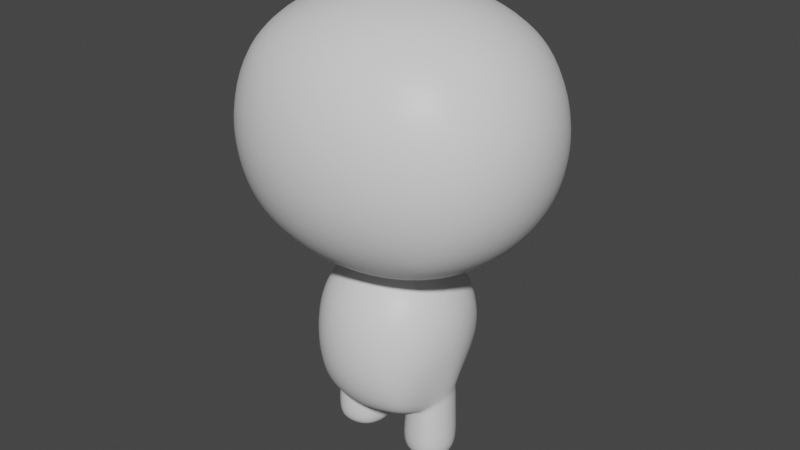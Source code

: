 # Source: fox-v1.blend  (saved by Blender 3.6.11; exported with 4.5.12 LTS)
import bpy
from mathutils import Matrix  # noqa: F401  (used for matrix-valued properties, if any)

bpy.ops.wm.read_factory_settings(use_empty=True)
scene = bpy.context.scene
scene.name = 'Scene'

# ---- collections
col_collection = bpy.data.collections.new('Collection'); scene.collection.children.link(col_collection)

# ---- materials (node trees are filled in below, after node groups)
mat_material = bpy.data.materials.new('Material')
mat_material.alpha_threshold = 0.0
mat_material.use_transparent_shadow = False
mat_material.roughness = 0.5
mat_material.line_color = (0.0, 0.0, 0.0, 1.0)

# ---- material node trees
mat_material.use_nodes = True; mat_material.node_tree.nodes.clear()
_N = mat_material.node_tree.nodes; _L = mat_material.node_tree.links
n0 = _N.new('ShaderNodeOutputMaterial'); n0.name = 'Material Output'; n0.location = (300, 300)
n1 = _N.new('ShaderNodeBsdfPrincipled'); n1.name = 'Principled BSDF'; n1.location = (10, 300)
n1.distribution = 'GGX'
n1.subsurface_method = 'RANDOM_WALK_SKIN'
n1.inputs[3].default_value = 1.45
n1.inputs[27].default_value = (0.0, 0.0, 0.0, 1.0)
n1.inputs[28].default_value = 1.0
_L.new(n1.outputs[0], n0.inputs[0])
n0.is_active_output = True

# ---- world
world_world = bpy.data.worlds.new('World'); scene.world = world_world
world_world.use_nodes = True; world_world.node_tree.nodes.clear()
_N = world_world.node_tree.nodes; _L = world_world.node_tree.links
n0 = _N.new('ShaderNodeOutputWorld'); n0.name = 'World Output'; n0.location = (300, 300)
n1 = _N.new('ShaderNodeBackground'); n1.name = 'Background'; n1.location = (10, 300)
n1.inputs[0].default_value = (0.05088, 0.05088, 0.05088, 1.0)
_L.new(n1.outputs[0], n0.inputs[0])
n0.is_active_output = True
world_world.color = (0.05088, 0.05088, 0.05088)
world_world.use_sun_shadow = False
world_world.sun_shadow_jitter_overblur = 0.0

# ---- meshes
me_cube = bpy.data.meshes.new('Cube')
me_cube.from_pydata([(-0.4877, 0.5012, 0.5577), (-0.4973, 0.5, -0.6451), (-0.4153, -0.4928, 0.4749), (-0.4973, -0.5, -0.6451), (-0.5703, 0.2966, -0.7351), (-0.6072, 1.585e-08, -0.7806), (-0.5703, -0.2966, -0.7351), (0.0, 0.6096, -0.7799), (-0.2945, 0.5729, -0.7346), (-0.57, -0.5729, -0.3995), (-0.5896, -0.6096, -0.03231), (-0.4969, -0.5592, 0.268), (-0.5571, 0.5831, 0.3368), (-0.5896, 0.6096, -0.03231), (-0.57, 0.5729, -0.3995), (0.0, -0.6082, 0.6216), (-0.2521, -0.5682, 0.5757), (-0.2945, -0.5729, -0.7346), (0.0, -0.6096, -0.7799), (-0.4417, -0.3011, 0.5539), (-0.4722, 0.2835, 0.6763), (-0.2837, 0.5766, 0.6119), (0.0, 0.611, 0.6266), (0.0, 0.3418, 0.7572), (-0.2506, 0.2195, 0.6954), (0.0, 0.005279, 0.7391), (-0.1733, -0.01646, 0.7225), (0.0, -0.3212, 0.799), (-0.2272, -0.2283, 0.6017), (0.0, -0.7818, -0.4463), (0.0, -0.8395, -0.03865), (0.0, -0.7818, 0.3342), (-0.3137, -0.729, -0.4246), (-0.3312, -0.7818, -0.03715), (-0.3112, -0.729, 0.3176), (-0.7258, -0.3162, -0.4258), (-0.738, -0.3303, -0.03933), (-0.6105, -0.2106, 0.4224), (-0.7787, 2.525e-08, -0.448), (-0.8023, 0.001401, -0.03993), (-0.7215, 0.008558, 0.4663), (-0.7258, 0.3162, -0.4258), (-0.7426, 0.3359, -0.03402), (-0.6338, 0.2369, 0.5161), (-0.3145, 0.3162, -0.935), (0.0, 0.3331, -1.009), (-0.3319, -1.399e-08, -1.009), (0.0, -5.609e-09, -1.101), (-0.3145, -0.3162, -0.935), (0.0, -0.3331, -1.009), (-0.3137, 0.729, -0.4246), (-0.3312, 0.7818, -0.03715), (-0.3112, 0.729, 0.3176), (0.0, 0.7818, -0.4463), (0.0, 0.8395, -0.03865), (0.0, 0.7818, 0.3342), (-0.4417, -0.3011, 0.5539), (-0.4722, 0.2835, 0.6763), (-0.2506, 0.2195, 0.6954), (-0.1733, -0.01646, 0.7225), (-0.2272, -0.2283, 0.6017), (-0.6105, -0.2106, 0.4224), (-0.7215, 0.008558, 0.4663), (-0.6338, 0.2369, 0.5161), (-0.4329, -0.3309, 0.9626), (-0.4664, 0.3118, 0.9626), (-0.2228, 0.2414, 0.9626), (-0.1378, -0.01799, 0.9626), (-0.1971, -0.2509, 0.9626), (-0.6184, -0.2315, 0.9626), (-0.7405, 0.00951, 0.9626), (-0.6441, 0.2605, 0.9626), (-0.4329, -0.3309, 1.246), (-0.4664, 0.3118, 1.246), (-0.2228, 0.2414, 1.246), (-0.1378, -0.01799, 1.246), (-0.1971, -0.2509, 1.246), (-0.6184, -0.2315, 1.246), (-0.7405, 0.00951, 1.246), (-0.6441, 0.2605, 1.246), (-0.4325, -0.03374, 1.246), (-0.4359, 0.03003, 1.246), (-0.4117, 0.02305, 1.246), (-0.4033, -0.002691, 1.246), (-0.4091, -0.0258, 1.246), (-0.451, -0.02387, 1.246), (-0.4631, 3.796e-05, 1.246), (-0.4535, 0.02495, 1.246)], [], [(23, 24, 26, 25), (25, 26, 28, 27), (22, 21, 24, 23), (21, 0, 20, 24), (28, 19, 2, 16), (27, 28, 16, 15), (29, 30, 33, 32), (30, 31, 34, 33), (31, 15, 16, 34), (34, 16, 2, 11), (33, 34, 11, 10), (32, 33, 10, 9), (17, 32, 9, 3), (18, 29, 32, 17), (35, 36, 39, 38), (36, 37, 40, 39), (38, 39, 42, 41), (39, 40, 43, 42), (3, 9, 35, 6), (9, 10, 36, 35), (10, 11, 37, 36), (11, 2, 19, 37), (43, 20, 0, 12), (42, 43, 12, 13), (41, 42, 13, 14), (4, 41, 14, 1), (5, 38, 41, 4), (6, 35, 38, 5), (44, 45, 47, 46), (46, 47, 49, 48), (1, 8, 44, 4), (8, 7, 45, 44), (48, 49, 18, 17), (6, 48, 17, 3), (5, 46, 48, 6), (4, 44, 46, 5), (50, 51, 54, 53), (51, 52, 55, 54), (1, 14, 50, 8), (14, 13, 51, 50), (13, 12, 52, 51), (12, 0, 21, 52), (52, 21, 22, 55), (8, 50, 53, 7), (26, 24, 58, 59), (37, 19, 56, 61), (40, 37, 61, 62), (24, 20, 57, 58), (28, 26, 59, 60), (43, 40, 62, 63), (20, 43, 63, 57), (19, 28, 60, 56), (57, 63, 71, 65), (63, 62, 70, 71), (56, 60, 68, 64), (60, 59, 67, 68), (61, 56, 64, 69), (62, 61, 69, 70), (58, 57, 65, 66), (59, 58, 66, 67), (65, 71, 79, 73), (71, 70, 78, 79), (64, 68, 76, 72), (68, 67, 75, 76), (69, 64, 72, 77), (70, 69, 77, 78), (66, 65, 73, 74), (67, 66, 74, 75), (77, 72, 80, 85), (78, 77, 85, 86), (74, 73, 81, 82), (75, 74, 82, 83), (73, 79, 87, 81), (79, 78, 86, 87), (72, 76, 84, 80), (76, 75, 83, 84)])
me_cube.polygons.foreach_set('use_smooth', [True] * 76)
_uv = me_cube.uv_layers.new(name='UVMap')
_uv.uv.foreach_set('vector', [0.75, 0.5625, 0.8125, 0.5625, 0.8125, 0.625, 0.75, 0.625, 0.75, 0.625, 0.8125, 0.625, 0.8125, 0.6875, 0.75, 0.6875, 0.75, 0.5, 0.8125, 0.5, 0.8125, 0.5625, 0.75, 0.5625, 0.8125, 0.5, 0.875, 0.5, 0.875, 0.5625, 0.8125, 0.5625, 0.8125, 0.6875, 0.875, 0.6875, 0.875, 0.75, 0.8125, 0.75, 0.75, 0.6875, 0.8125, 0.6875, 0.8125, 0.75, 0.75, 0.75, 0.4375, 0.875, 0.5, 0.875, 0.5, 0.9375, 0.4375, 0.9375, 0.5, 0.875, 0.5625, 0.875, 0.5625, 0.9375, 0.5, 0.9375, 0.5625, 0.875, 0.625, 0.875, 0.625, 0.9375, 0.5625, 0.9375, 0.5625, 0.9375, 0.625, 0.9375, 0.625, 1.0, 0.5625, 1.0, 0.5, 0.9375, 0.5625, 0.9375, 0.5625, 1.0, 0.5, 1.0, 0.4375, 0.9375, 0.5, 0.9375, 0.5, 1.0, 0.4375, 1.0, 0.375, 0.9375, 0.4375, 0.9375, 0.4375, 1.0, 0.375, 1.0, 0.375, 0.875, 0.4375, 0.875, 0.4375, 0.9375, 0.375, 0.9375, 0.4375, 0.0625, 0.5, 0.0625, 0.5, 0.125, 0.4375, 0.125, 0.5, 0.0625, 0.5625, 0.0625, 0.5625, 0.125, 0.5, 0.125, 0.4375, 0.125, 0.5, 0.125, 0.5, 0.1875, 0.4375, 0.1875, 0.5, 0.125, 0.5625, 0.125, 0.5625, 0.1875, 0.5, 0.1875, 0.375, 0.0, 0.4375, 0.0, 0.4375, 0.0625, 0.375, 0.0625, 0.4375, 0.0, 0.5, 0.0, 0.5, 0.0625, 0.4375, 0.0625, 0.5, 0.0, 0.5625, 0.0, 0.5625, 0.0625, 0.5, 0.0625, 0.5625, 0.0, 0.625, 0.0, 0.625, 0.0625, 0.5625, 0.0625, 0.5625, 0.1875, 0.625, 0.1875, 0.625, 0.25, 0.5625, 0.25, 0.5, 0.1875, 0.5625, 0.1875, 0.5625, 0.25, 0.5, 0.25, 0.4375, 0.1875, 0.5, 0.1875, 0.5, 0.25, 0.4375, 0.25, 0.375, 0.1875, 0.4375, 0.1875, 0.4375, 0.25, 0.375, 0.25, 0.375, 0.125, 0.4375, 0.125, 0.4375, 0.1875, 0.375, 0.1875, 0.375, 0.0625, 0.4375, 0.0625, 0.4375, 0.125, 0.375, 0.125, 0.1875, 0.5625, 0.25, 0.5625, 0.25, 0.625, 0.1875, 0.625, 0.1875, 0.625, 0.25, 0.625, 0.25, 0.6875, 0.1875, 0.6875, 0.125, 0.5, 0.1875, 0.5, 0.1875, 0.5625, 0.125, 0.5625, 0.1875, 0.5, 0.25, 0.5, 0.25, 0.5625, 0.1875, 0.5625, 0.1875, 0.6875, 0.25, 0.6875, 0.25, 0.75, 0.1875, 0.75, 0.125, 0.6875, 0.1875, 0.6875, 0.1875, 0.75, 0.125, 0.75, 0.125, 0.625, 0.1875, 0.625, 0.1875, 0.6875, 0.125, 0.6875, 0.125, 0.5625, 0.1875, 0.5625, 0.1875, 0.625, 0.125, 0.625, 0.4375, 0.3125, 0.5, 0.3125, 0.5, 0.375, 0.4375, 0.375, 0.5, 0.3125, 0.5625, 0.3125, 0.5625, 0.375, 0.5, 0.375, 0.375, 0.25, 0.4375, 0.25, 0.4375, 0.3125, 0.375, 0.3125, 0.4375, 0.25, 0.5, 0.25, 0.5, 0.3125, 0.4375, 0.3125, 0.5, 0.25, 0.5625, 0.25, 0.5625, 0.3125, 0.5, 0.3125, 0.5625, 0.25, 0.625, 0.25, 0.625, 0.3125, 0.5625, 0.3125, 0.5625, 0.3125, 0.625, 0.3125, 0.625, 0.375, 0.5625, 0.375, 0.375, 0.3125, 0.4375, 0.3125, 0.4375, 0.375, 0.375, 0.375, 0.8125, 0.625, 0.8125, 0.5625, 0.8125, 0.5625, 0.8125, 0.625, 0.5625, 0.0625, 0.625, 0.0625, 0.625, 0.0625, 0.5625, 0.0625, 0.5625, 0.125, 0.5625, 0.0625, 0.5625, 0.0625, 0.5625, 0.125, 0.8125, 0.5625, 0.875, 0.5625, 0.875, 0.5625, 0.8125, 0.5625, 0.8125, 0.6875, 0.8125, 0.625, 0.8125, 0.625, 0.8125, 0.6875, 0.5625, 0.1875, 0.5625, 0.125, 0.5625, 0.125, 0.5625, 0.1875, 0.625, 0.1875, 0.5625, 0.1875, 0.5625, 0.1875, 0.625, 0.1875, 0.875, 0.6875, 0.8125, 0.6875, 0.8125, 0.6875, 0.875, 0.6875, 0.625, 0.1875, 0.5625, 0.1875, 0.5625, 0.1875, 0.625, 0.1875, 0.5625, 0.1875, 0.5625, 0.125, 0.5625, 0.125, 0.5625, 0.1875, 0.875, 0.6875, 0.8125, 0.6875, 0.8125, 0.6875, 0.875, 0.6875, 0.8125, 0.6875, 0.8125, 0.625, 0.8125, 0.625, 0.8125, 0.6875, 0.5625, 0.0625, 0.625, 0.0625, 0.625, 0.0625, 0.5625, 0.0625, 0.5625, 0.125, 0.5625, 0.0625, 0.5625, 0.0625, 0.5625, 0.125, 0.8125, 0.5625, 0.875, 0.5625, 0.875, 0.5625, 0.8125, 0.5625, 0.8125, 0.625, 0.8125, 0.5625, 0.8125, 0.5625, 0.8125, 0.625, 0.625, 0.1875, 0.5625, 0.1875, 0.5625, 0.1875, 0.625, 0.1875, 0.5625, 0.1875, 0.5625, 0.125, 0.5625, 0.125, 0.5625, 0.1875, 0.875, 0.6875, 0.8125, 0.6875, 0.8125, 0.6875, 0.875, 0.6875, 0.8125, 0.6875, 0.8125, 0.625, 0.8125, 0.625, 0.8125, 0.6875, 0.5625, 0.0625, 0.625, 0.0625, 0.625, 0.0625, 0.5625, 0.0625, 0.5625, 0.125, 0.5625, 0.0625, 0.5625, 0.0625, 0.5625, 0.125, 0.8125, 0.5625, 0.875, 0.5625, 0.875, 0.5625, 0.8125, 0.5625, 0.8125, 0.625, 0.8125, 0.5625, 0.8125, 0.5625, 0.8125, 0.625, 0.5625, 0.0625, 0.625, 0.0625, 0.625, 0.0625, 0.5625, 0.0625, 0.5625, 0.125, 0.5625, 0.0625, 0.5625, 0.0625, 0.5625, 0.125, 0.8125, 0.5625, 0.875, 0.5625, 0.875, 0.5625, 0.8125, 0.5625, 0.8125, 0.625, 0.8125, 0.5625, 0.8125, 0.5625, 0.8125, 0.625, 0.625, 0.1875, 0.5625, 0.1875, 0.5625, 0.1875, 0.625, 0.1875, 0.5625, 0.1875, 0.5625, 0.125, 0.5625, 0.125, 0.5625, 0.1875, 0.875, 0.6875, 0.8125, 0.6875, 0.8125, 0.6875, 0.875, 0.6875, 0.8125, 0.6875, 0.8125, 0.625, 0.8125, 0.625, 0.8125, 0.6875])
me_cube.materials.append(mat_material)
me_cube.use_mirror_vertex_groups = False
me_cube.update()
me_cube_001 = bpy.data.meshes.new('Cube.001')
me_cube_001.from_pydata([(1.0, 1.0, 1.0), (1.0, 1.0, -1.0), (1.0, -1.0, 1.0), (1.0, -1.0, -1.0), (-1.0, 1.0, 1.0), (-1.0, 1.0, -1.0), (-1.0, -1.0, 1.0), (-1.0, -1.0, -1.0)], [], [(0, 4, 6, 2), (3, 2, 6, 7), (7, 6, 4, 5), (5, 1, 3, 7), (1, 0, 2, 3), (5, 4, 0, 1)])
me_cube_001.polygons.foreach_set('use_smooth', [True] * 6)
_uv = me_cube_001.uv_layers.new(name='UVMap')
_uv.uv.foreach_set('vector', [0.625, 0.5, 0.875, 0.5, 0.875, 0.75, 0.625, 0.75, 0.375, 0.75, 0.625, 0.75, 0.625, 1.0, 0.375, 1.0, 0.375, 0.0, 0.625, 0.0, 0.625, 0.25, 0.375, 0.25, 0.125, 0.5, 0.375, 0.5, 0.375, 0.75, 0.125, 0.75, 0.375, 0.5, 0.625, 0.5, 0.625, 0.75, 0.375, 0.75, 0.375, 0.25, 0.625, 0.25, 0.625, 0.5, 0.375, 0.5])
me_cube_001.materials.append(mat_material)
me_cube_001.use_mirror_vertex_groups = False
me_cube_001.update()

# ---- objects
ob_cube = bpy.data.objects.new('Cube', me_cube)
ob_cube_001 = bpy.data.objects.new('Cube.001', me_cube_001)

# ---- transforms, parenting, visibility, modifiers, constraints
ob_cube.location = (-0.02381, 3.148e-07, -1.288)
ob_cube.scale = (-0.5773, -0.5773, -0.5773)
ob_cube.lock_rotations_4d = False
ob_cube.empty_display_type = 'ARROWS'
ob_cube.lineart.crease_threshold = 0.0
_m = ob_cube.modifiers.new('Mirror', 'MIRROR')
_m.use_clip = True
_m = ob_cube.modifiers.new('Subdivision', 'SUBSURF')
_m.levels = 2
ob_cube_001.location = (-0.01102, 4.443e-09, 0.006614)
ob_cube_001.scale = (1.15, 1.0, 0.9831)
ob_cube_001.lock_rotations_4d = False
ob_cube_001.empty_display_type = 'ARROWS'
ob_cube_001.lineart.crease_threshold = 0.0
_m = ob_cube_001.modifiers.new('Subdivision', 'SUBSURF')
_m.levels = 2
_m = ob_cube_001.modifiers.new('Subdivision.001', 'SUBSURF')

# ---- collection membership
col_collection.objects.link(ob_cube)
col_collection.objects.link(ob_cube_001)

# ---- scene / render settings (as saved in the file)
scene.frame_start = 1; scene.frame_end = 250; scene.frame_set(1)
scene.render.engine = 'BLENDER_EEVEE_NEXT'
scene.cycles.sampling_pattern = 'TABULATED_SOBOL'
scene.view_settings.view_transform = 'Filmic'
bpy.context.view_layer.update()

# ---- added for rendering (the .blend has no active camera and no usable light): camera, sun
cam_auto = bpy.data.cameras.new('AutoCamera')
cam_auto.lens = 50.0
cam_auto.sensor_width = 36.0
cam_auto.clip_end = 1000.0
ob_auto_camera = bpy.data.objects.new('AutoCamera', cam_auto)
scene.collection.objects.link(ob_auto_camera)
ob_auto_camera.location = (3.52498, -4.2432, 2.24132)
ob_auto_camera.rotation_euler = (1.09748, -7.21219e-08, 0.694738)
scene.camera = ob_auto_camera
light_auto_sun = bpy.data.lights.new('AutoSun', 'SUN')
light_auto_sun.energy = 3.0
light_auto_sun.angle = 0.0523599
ob_auto_sun = bpy.data.objects.new('AutoSun', light_auto_sun)
scene.collection.objects.link(ob_auto_sun)
ob_auto_sun.rotation_euler = (0.872665, 0.174533, 0.523599)
bpy.context.view_layer.update()
